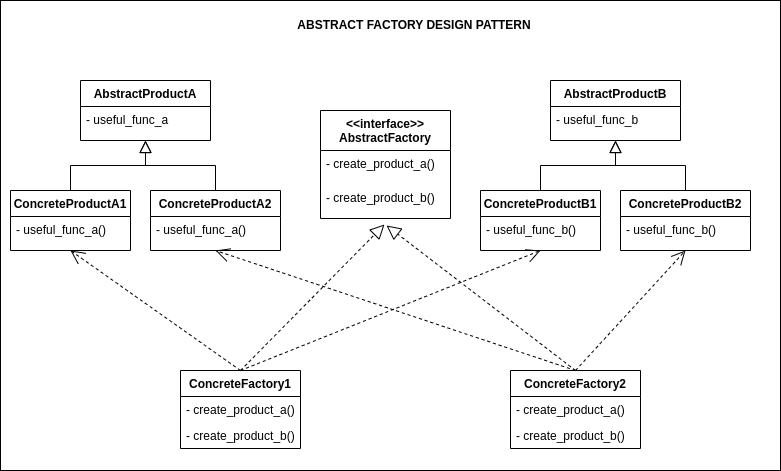

The diagram above was exported from draw.io. Its source (the exported page's mxGraphModel, read from the mxfile embedded in the PNG):
<mxGraphModel dx="1434" dy="756" grid="1" gridSize="10" guides="1" tooltips="1" connect="1" arrows="1" fold="1" page="1" pageScale="1" pageWidth="827" pageHeight="1169" math="0" shadow="0">
  <root>
    <mxCell id="WIyWlLk6GJQsqaUBKTNV-0" />
    <mxCell id="WIyWlLk6GJQsqaUBKTNV-1" parent="WIyWlLk6GJQsqaUBKTNV-0" />
    <mxCell id="PK0_XLpPzbqNN7mnyRqS-107" value="" style="rounded=0;whiteSpace=wrap;html=1;" vertex="1" parent="WIyWlLk6GJQsqaUBKTNV-1">
      <mxGeometry y="40" width="780" height="470" as="geometry" />
    </mxCell>
    <mxCell id="PK0_XLpPzbqNN7mnyRqS-58" value="AbstractProductA" style="swimlane;fontStyle=1;align=center;verticalAlign=top;childLayout=stackLayout;horizontal=1;startSize=26;horizontalStack=0;resizeParent=1;resizeLast=0;collapsible=1;marginBottom=0;rounded=0;shadow=0;strokeWidth=1;" vertex="1" parent="WIyWlLk6GJQsqaUBKTNV-1">
      <mxGeometry x="80" y="120" width="130" height="60" as="geometry">
        <mxRectangle x="230" y="140" width="160" height="26" as="alternateBounds" />
      </mxGeometry>
    </mxCell>
    <mxCell id="PK0_XLpPzbqNN7mnyRqS-59" value="- useful_func_a" style="text;align=left;verticalAlign=top;spacingLeft=4;spacingRight=4;overflow=hidden;rotatable=0;points=[[0,0.5],[1,0.5]];portConstraint=eastwest;" vertex="1" parent="PK0_XLpPzbqNN7mnyRqS-58">
      <mxGeometry y="26" width="130" height="34" as="geometry" />
    </mxCell>
    <mxCell id="PK0_XLpPzbqNN7mnyRqS-60" value="" style="endArrow=block;endSize=10;endFill=0;shadow=0;strokeWidth=1;rounded=0;edgeStyle=elbowEdgeStyle;elbow=vertical;exitX=0.5;exitY=0;exitDx=0;exitDy=0;" edge="1" parent="WIyWlLk6GJQsqaUBKTNV-1" source="PK0_XLpPzbqNN7mnyRqS-64" target="PK0_XLpPzbqNN7mnyRqS-58">
      <mxGeometry width="160" relative="1" as="geometry">
        <mxPoint x="60" y="260" as="sourcePoint" />
        <mxPoint x="80" y="203" as="targetPoint" />
      </mxGeometry>
    </mxCell>
    <mxCell id="PK0_XLpPzbqNN7mnyRqS-61" value="ConcreteProductA2" style="swimlane;fontStyle=1;align=center;verticalAlign=top;childLayout=stackLayout;horizontal=1;startSize=26;horizontalStack=0;resizeParent=1;resizeLast=0;collapsible=1;marginBottom=0;rounded=0;shadow=0;strokeWidth=1;" vertex="1" parent="WIyWlLk6GJQsqaUBKTNV-1">
      <mxGeometry x="150" y="230" width="130" height="60" as="geometry">
        <mxRectangle x="340" y="380" width="170" height="26" as="alternateBounds" />
      </mxGeometry>
    </mxCell>
    <mxCell id="PK0_XLpPzbqNN7mnyRqS-62" value="- useful_func_a()" style="text;align=left;verticalAlign=top;spacingLeft=4;spacingRight=4;overflow=hidden;rotatable=0;points=[[0,0.5],[1,0.5]];portConstraint=eastwest;" vertex="1" parent="PK0_XLpPzbqNN7mnyRqS-61">
      <mxGeometry y="26" width="130" height="26" as="geometry" />
    </mxCell>
    <mxCell id="PK0_XLpPzbqNN7mnyRqS-63" value="" style="endArrow=block;endSize=10;endFill=0;shadow=0;strokeWidth=1;rounded=0;edgeStyle=elbowEdgeStyle;elbow=vertical;" edge="1" parent="WIyWlLk6GJQsqaUBKTNV-1" source="PK0_XLpPzbqNN7mnyRqS-61" target="PK0_XLpPzbqNN7mnyRqS-58">
      <mxGeometry width="160" relative="1" as="geometry">
        <mxPoint x="90" y="373" as="sourcePoint" />
        <mxPoint x="190" y="271" as="targetPoint" />
      </mxGeometry>
    </mxCell>
    <mxCell id="PK0_XLpPzbqNN7mnyRqS-64" value="ConcreteProductA1" style="swimlane;fontStyle=1;align=center;verticalAlign=top;childLayout=stackLayout;horizontal=1;startSize=26;horizontalStack=0;resizeParent=1;resizeLast=0;collapsible=1;marginBottom=0;rounded=0;shadow=0;strokeWidth=1;" vertex="1" parent="WIyWlLk6GJQsqaUBKTNV-1">
      <mxGeometry x="10" y="230" width="120" height="60" as="geometry">
        <mxRectangle x="340" y="380" width="170" height="26" as="alternateBounds" />
      </mxGeometry>
    </mxCell>
    <mxCell id="PK0_XLpPzbqNN7mnyRqS-65" value="- useful_func_a()" style="text;align=left;verticalAlign=top;spacingLeft=4;spacingRight=4;overflow=hidden;rotatable=0;points=[[0,0.5],[1,0.5]];portConstraint=eastwest;" vertex="1" parent="PK0_XLpPzbqNN7mnyRqS-64">
      <mxGeometry y="26" width="120" height="26" as="geometry" />
    </mxCell>
    <mxCell id="PK0_XLpPzbqNN7mnyRqS-74" value="&lt;&lt;interface&gt;&gt;&#10;AbstractFactory" style="swimlane;fontStyle=1;align=center;verticalAlign=top;childLayout=stackLayout;horizontal=1;startSize=40;horizontalStack=0;resizeParent=1;resizeLast=0;collapsible=1;marginBottom=0;rounded=0;shadow=0;strokeWidth=1;" vertex="1" parent="WIyWlLk6GJQsqaUBKTNV-1">
      <mxGeometry x="320" y="150" width="130" height="108" as="geometry">
        <mxRectangle x="230" y="140" width="160" height="26" as="alternateBounds" />
      </mxGeometry>
    </mxCell>
    <mxCell id="PK0_XLpPzbqNN7mnyRqS-75" value="- create_product_a()" style="text;align=left;verticalAlign=top;spacingLeft=4;spacingRight=4;overflow=hidden;rotatable=0;points=[[0,0.5],[1,0.5]];portConstraint=eastwest;" vertex="1" parent="PK0_XLpPzbqNN7mnyRqS-74">
      <mxGeometry y="40" width="130" height="34" as="geometry" />
    </mxCell>
    <mxCell id="PK0_XLpPzbqNN7mnyRqS-82" value="- create_product_b()" style="text;align=left;verticalAlign=top;spacingLeft=4;spacingRight=4;overflow=hidden;rotatable=0;points=[[0,0.5],[1,0.5]];portConstraint=eastwest;" vertex="1" parent="PK0_XLpPzbqNN7mnyRqS-74">
      <mxGeometry y="74" width="130" height="34" as="geometry" />
    </mxCell>
    <mxCell id="PK0_XLpPzbqNN7mnyRqS-77" value="ConcreteFactory2" style="swimlane;fontStyle=1;align=center;verticalAlign=top;childLayout=stackLayout;horizontal=1;startSize=26;horizontalStack=0;resizeParent=1;resizeLast=0;collapsible=1;marginBottom=0;rounded=0;shadow=0;strokeWidth=1;" vertex="1" parent="WIyWlLk6GJQsqaUBKTNV-1">
      <mxGeometry x="510" y="410" width="130" height="78" as="geometry">
        <mxRectangle x="340" y="380" width="170" height="26" as="alternateBounds" />
      </mxGeometry>
    </mxCell>
    <mxCell id="PK0_XLpPzbqNN7mnyRqS-78" value="- create_product_a()" style="text;align=left;verticalAlign=top;spacingLeft=4;spacingRight=4;overflow=hidden;rotatable=0;points=[[0,0.5],[1,0.5]];portConstraint=eastwest;" vertex="1" parent="PK0_XLpPzbqNN7mnyRqS-77">
      <mxGeometry y="26" width="130" height="26" as="geometry" />
    </mxCell>
    <mxCell id="PK0_XLpPzbqNN7mnyRqS-84" value="- create_product_b()" style="text;align=left;verticalAlign=top;spacingLeft=4;spacingRight=4;overflow=hidden;rotatable=0;points=[[0,0.5],[1,0.5]];portConstraint=eastwest;" vertex="1" parent="PK0_XLpPzbqNN7mnyRqS-77">
      <mxGeometry y="52" width="130" height="26" as="geometry" />
    </mxCell>
    <mxCell id="PK0_XLpPzbqNN7mnyRqS-80" value="ConcreteFactory1" style="swimlane;fontStyle=1;align=center;verticalAlign=top;childLayout=stackLayout;horizontal=1;startSize=26;horizontalStack=0;resizeParent=1;resizeLast=0;collapsible=1;marginBottom=0;rounded=0;shadow=0;strokeWidth=1;" vertex="1" parent="WIyWlLk6GJQsqaUBKTNV-1">
      <mxGeometry x="180" y="410" width="120" height="78" as="geometry">
        <mxRectangle x="340" y="380" width="170" height="26" as="alternateBounds" />
      </mxGeometry>
    </mxCell>
    <mxCell id="PK0_XLpPzbqNN7mnyRqS-81" value="- create_product_a()" style="text;align=left;verticalAlign=top;spacingLeft=4;spacingRight=4;overflow=hidden;rotatable=0;points=[[0,0.5],[1,0.5]];portConstraint=eastwest;" vertex="1" parent="PK0_XLpPzbqNN7mnyRqS-80">
      <mxGeometry y="26" width="120" height="26" as="geometry" />
    </mxCell>
    <mxCell id="PK0_XLpPzbqNN7mnyRqS-83" value="- create_product_b()" style="text;align=left;verticalAlign=top;spacingLeft=4;spacingRight=4;overflow=hidden;rotatable=0;points=[[0,0.5],[1,0.5]];portConstraint=eastwest;" vertex="1" parent="PK0_XLpPzbqNN7mnyRqS-80">
      <mxGeometry y="52" width="120" height="26" as="geometry" />
    </mxCell>
    <mxCell id="PK0_XLpPzbqNN7mnyRqS-85" value="" style="endArrow=block;dashed=1;endFill=0;endSize=12;html=1;rounded=0;entryX=0.492;entryY=1.176;entryDx=0;entryDy=0;entryPerimeter=0;exitX=0.5;exitY=0;exitDx=0;exitDy=0;" edge="1" parent="WIyWlLk6GJQsqaUBKTNV-1" source="PK0_XLpPzbqNN7mnyRqS-80" target="PK0_XLpPzbqNN7mnyRqS-82">
      <mxGeometry width="160" relative="1" as="geometry">
        <mxPoint x="220" y="610" as="sourcePoint" />
        <mxPoint x="380" y="610" as="targetPoint" />
      </mxGeometry>
    </mxCell>
    <mxCell id="PK0_XLpPzbqNN7mnyRqS-86" value="" style="endArrow=block;dashed=1;endFill=0;endSize=12;html=1;rounded=0;entryX=0.508;entryY=1.206;entryDx=0;entryDy=0;entryPerimeter=0;exitX=0.5;exitY=0;exitDx=0;exitDy=0;" edge="1" parent="WIyWlLk6GJQsqaUBKTNV-1" source="PK0_XLpPzbqNN7mnyRqS-77" target="PK0_XLpPzbqNN7mnyRqS-82">
      <mxGeometry width="160" relative="1" as="geometry">
        <mxPoint x="240" y="490" as="sourcePoint" />
        <mxPoint x="694" y="304" as="targetPoint" />
      </mxGeometry>
    </mxCell>
    <mxCell id="PK0_XLpPzbqNN7mnyRqS-87" value="" style="endArrow=open;endSize=12;dashed=1;html=1;rounded=0;entryX=0.5;entryY=1;entryDx=0;entryDy=0;exitX=0.5;exitY=0;exitDx=0;exitDy=0;" edge="1" parent="WIyWlLk6GJQsqaUBKTNV-1" source="PK0_XLpPzbqNN7mnyRqS-80" target="PK0_XLpPzbqNN7mnyRqS-64">
      <mxGeometry width="160" relative="1" as="geometry">
        <mxPoint x="430" y="680" as="sourcePoint" />
        <mxPoint x="590" y="680" as="targetPoint" />
      </mxGeometry>
    </mxCell>
    <mxCell id="PK0_XLpPzbqNN7mnyRqS-88" value="" style="endArrow=open;endSize=12;dashed=1;html=1;rounded=0;entryX=0.5;entryY=1;entryDx=0;entryDy=0;exitX=0.5;exitY=0;exitDx=0;exitDy=0;" edge="1" parent="WIyWlLk6GJQsqaUBKTNV-1" source="PK0_XLpPzbqNN7mnyRqS-80" target="PK0_XLpPzbqNN7mnyRqS-103">
      <mxGeometry width="160" relative="1" as="geometry">
        <mxPoint x="240" y="490" as="sourcePoint" />
        <mxPoint x="354" y="290" as="targetPoint" />
      </mxGeometry>
    </mxCell>
    <mxCell id="PK0_XLpPzbqNN7mnyRqS-97" value="AbstractProductB" style="swimlane;fontStyle=1;align=center;verticalAlign=top;childLayout=stackLayout;horizontal=1;startSize=26;horizontalStack=0;resizeParent=1;resizeLast=0;collapsible=1;marginBottom=0;rounded=0;shadow=0;strokeWidth=1;" vertex="1" parent="WIyWlLk6GJQsqaUBKTNV-1">
      <mxGeometry x="550" y="120" width="130" height="60" as="geometry">
        <mxRectangle x="230" y="140" width="160" height="26" as="alternateBounds" />
      </mxGeometry>
    </mxCell>
    <mxCell id="PK0_XLpPzbqNN7mnyRqS-98" value="- useful_func_b" style="text;align=left;verticalAlign=top;spacingLeft=4;spacingRight=4;overflow=hidden;rotatable=0;points=[[0,0.5],[1,0.5]];portConstraint=eastwest;" vertex="1" parent="PK0_XLpPzbqNN7mnyRqS-97">
      <mxGeometry y="26" width="130" height="34" as="geometry" />
    </mxCell>
    <mxCell id="PK0_XLpPzbqNN7mnyRqS-99" value="" style="endArrow=block;endSize=10;endFill=0;shadow=0;strokeWidth=1;rounded=0;edgeStyle=elbowEdgeStyle;elbow=vertical;exitX=0.5;exitY=0;exitDx=0;exitDy=0;" edge="1" parent="WIyWlLk6GJQsqaUBKTNV-1" source="PK0_XLpPzbqNN7mnyRqS-103" target="PK0_XLpPzbqNN7mnyRqS-97">
      <mxGeometry width="160" relative="1" as="geometry">
        <mxPoint x="530" y="260" as="sourcePoint" />
        <mxPoint x="550" y="203" as="targetPoint" />
      </mxGeometry>
    </mxCell>
    <mxCell id="PK0_XLpPzbqNN7mnyRqS-100" value="ConcreteProductB2" style="swimlane;fontStyle=1;align=center;verticalAlign=top;childLayout=stackLayout;horizontal=1;startSize=26;horizontalStack=0;resizeParent=1;resizeLast=0;collapsible=1;marginBottom=0;rounded=0;shadow=0;strokeWidth=1;" vertex="1" parent="WIyWlLk6GJQsqaUBKTNV-1">
      <mxGeometry x="620" y="230" width="130" height="60" as="geometry">
        <mxRectangle x="340" y="380" width="170" height="26" as="alternateBounds" />
      </mxGeometry>
    </mxCell>
    <mxCell id="PK0_XLpPzbqNN7mnyRqS-101" value="- useful_func_b()" style="text;align=left;verticalAlign=top;spacingLeft=4;spacingRight=4;overflow=hidden;rotatable=0;points=[[0,0.5],[1,0.5]];portConstraint=eastwest;" vertex="1" parent="PK0_XLpPzbqNN7mnyRqS-100">
      <mxGeometry y="26" width="130" height="26" as="geometry" />
    </mxCell>
    <mxCell id="PK0_XLpPzbqNN7mnyRqS-102" value="" style="endArrow=block;endSize=10;endFill=0;shadow=0;strokeWidth=1;rounded=0;edgeStyle=elbowEdgeStyle;elbow=vertical;" edge="1" parent="WIyWlLk6GJQsqaUBKTNV-1" source="PK0_XLpPzbqNN7mnyRqS-100" target="PK0_XLpPzbqNN7mnyRqS-97">
      <mxGeometry width="160" relative="1" as="geometry">
        <mxPoint x="560" y="373" as="sourcePoint" />
        <mxPoint x="660" y="271" as="targetPoint" />
      </mxGeometry>
    </mxCell>
    <mxCell id="PK0_XLpPzbqNN7mnyRqS-103" value="ConcreteProductB1" style="swimlane;fontStyle=1;align=center;verticalAlign=top;childLayout=stackLayout;horizontal=1;startSize=26;horizontalStack=0;resizeParent=1;resizeLast=0;collapsible=1;marginBottom=0;rounded=0;shadow=0;strokeWidth=1;" vertex="1" parent="WIyWlLk6GJQsqaUBKTNV-1">
      <mxGeometry x="480" y="230" width="120" height="60" as="geometry">
        <mxRectangle x="340" y="380" width="170" height="26" as="alternateBounds" />
      </mxGeometry>
    </mxCell>
    <mxCell id="PK0_XLpPzbqNN7mnyRqS-104" value="- useful_func_b()" style="text;align=left;verticalAlign=top;spacingLeft=4;spacingRight=4;overflow=hidden;rotatable=0;points=[[0,0.5],[1,0.5]];portConstraint=eastwest;" vertex="1" parent="PK0_XLpPzbqNN7mnyRqS-103">
      <mxGeometry y="26" width="120" height="26" as="geometry" />
    </mxCell>
    <mxCell id="PK0_XLpPzbqNN7mnyRqS-105" value="" style="endArrow=open;endSize=12;dashed=1;html=1;rounded=0;entryX=0.5;entryY=1;entryDx=0;entryDy=0;exitX=0.5;exitY=0;exitDx=0;exitDy=0;" edge="1" parent="WIyWlLk6GJQsqaUBKTNV-1" source="PK0_XLpPzbqNN7mnyRqS-77" target="PK0_XLpPzbqNN7mnyRqS-61">
      <mxGeometry width="160" relative="1" as="geometry">
        <mxPoint x="240" y="490" as="sourcePoint" />
        <mxPoint x="550" y="300" as="targetPoint" />
      </mxGeometry>
    </mxCell>
    <mxCell id="PK0_XLpPzbqNN7mnyRqS-106" value="" style="endArrow=open;endSize=12;dashed=1;html=1;rounded=0;entryX=0.5;entryY=1;entryDx=0;entryDy=0;exitX=0.5;exitY=0;exitDx=0;exitDy=0;" edge="1" parent="WIyWlLk6GJQsqaUBKTNV-1" source="PK0_XLpPzbqNN7mnyRqS-77" target="PK0_XLpPzbqNN7mnyRqS-100">
      <mxGeometry width="160" relative="1" as="geometry">
        <mxPoint x="555" y="490" as="sourcePoint" />
        <mxPoint x="225" y="300" as="targetPoint" />
      </mxGeometry>
    </mxCell>
    <mxCell id="PK0_XLpPzbqNN7mnyRqS-108" value="&lt;b&gt;ABSTRACT FACTORY DESIGN PATTERN&lt;/b&gt;" style="text;html=1;strokeColor=none;fillColor=none;align=center;verticalAlign=middle;whiteSpace=wrap;rounded=0;" vertex="1" parent="WIyWlLk6GJQsqaUBKTNV-1">
      <mxGeometry x="259" y="50" width="310" height="30" as="geometry" />
    </mxCell>
  </root>
</mxGraphModel>